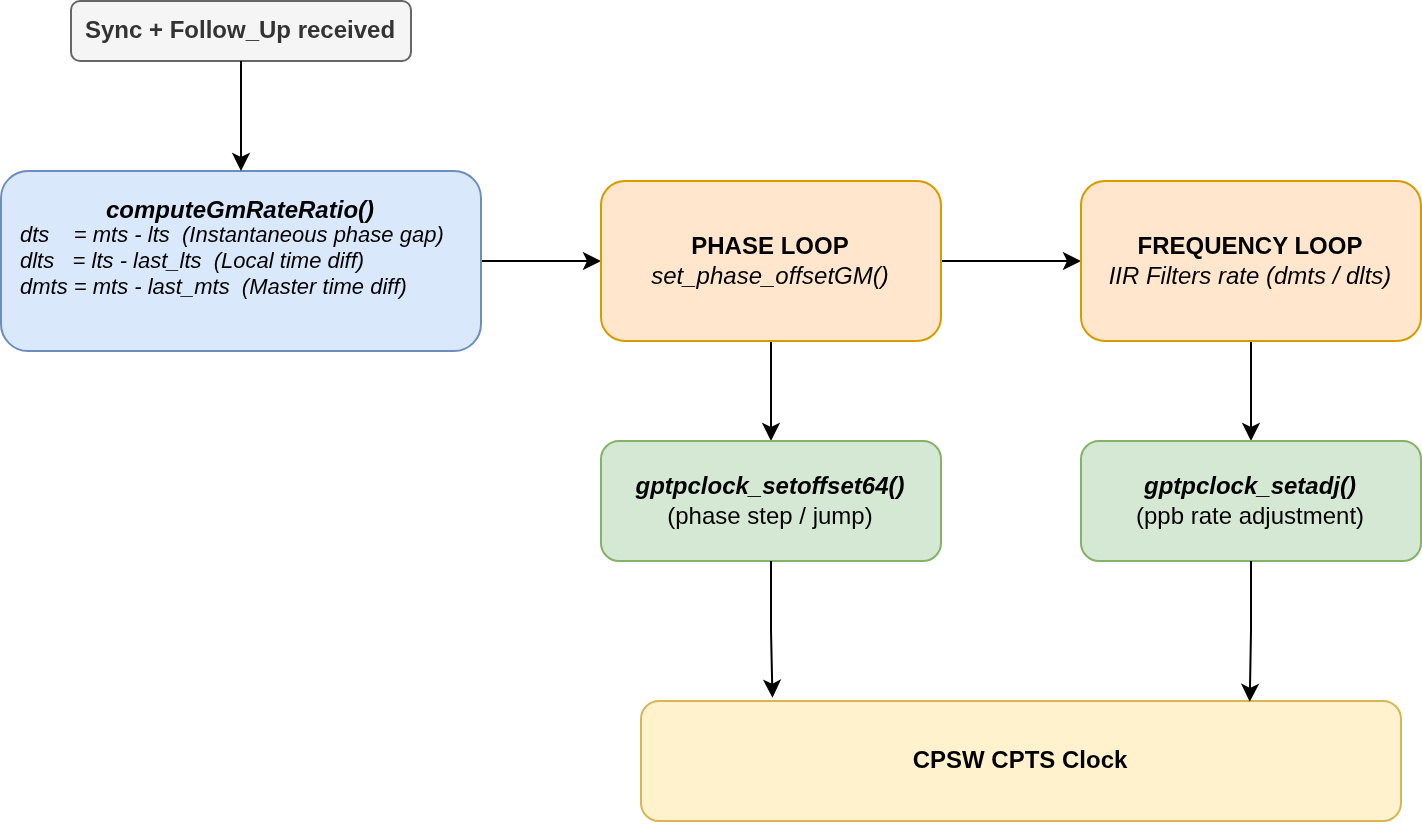

The diagram above was exported from draw.io. Its source (the exported page's mxGraphModel, read from the mxfile embedded in the PNG):
<mxGraphModel dx="975" dy="603" grid="1" gridSize="10" guides="1" tooltips="1" connect="1" arrows="1" fold="1" page="1" pageScale="1" pageWidth="900" pageHeight="700" math="0" shadow="0">
  <root>
    <mxCell id="0" />
    <mxCell id="1" parent="0" />
    <mxCell id="sv-sync" parent="1" style="rounded=1;whiteSpace=wrap;html=1;fillColor=#f5f5f5;fontColor=#333333;strokeColor=#666666;fontSize=12;fontStyle=1;" value="Sync + Follow_Up received" vertex="1">
      <mxGeometry height="30" width="170" x="95" y="130" as="geometry" />
    </mxCell>
    <mxCell id="SPW6f_OH_cqdz5av6RQY-4" edge="1" parent="1" source="sv-delta" style="edgeStyle=orthogonalEdgeStyle;rounded=0;orthogonalLoop=1;jettySize=auto;html=1;entryX=0;entryY=0.5;entryDx=0;entryDy=0;" target="sv-phase">
      <mxGeometry relative="1" as="geometry" />
    </mxCell>
    <mxCell id="sv-delta" parent="1" style="rounded=1;whiteSpace=wrap;html=1;fillColor=#dae8fc;strokeColor=#6c8ebf;fontSize=11;align=left;spacingLeft=8;" value="&lt;i&gt;dts&amp;nbsp; &amp;nbsp; = mts - lts&amp;nbsp;&amp;nbsp;(Instantaneous phase gap)&lt;br&gt;&lt;/i&gt;&lt;div style=&quot;&quot;&gt;&lt;i&gt;&lt;span style=&quot;background-color: transparent; color: light-dark(rgb(0, 0, 0), rgb(255, 255, 255));&quot;&gt;dlts&lt;/span&gt;&lt;span style=&quot;background-color: transparent; color: light-dark(rgb(0, 0, 0), rgb(255, 255, 255));&quot;&gt;&amp;nbsp; &amp;nbsp;= lts - last_lts&amp;nbsp;&amp;nbsp;(Local time diff)&lt;/span&gt;&lt;/i&gt;&lt;/div&gt;&lt;i&gt;dmts = mts - last_mts&amp;nbsp;&amp;nbsp;(Master time diff)&lt;/i&gt;" vertex="1">
      <mxGeometry height="90" width="240" x="60" y="215" as="geometry" />
    </mxCell>
    <mxCell id="sv-e-sync-delta" edge="1" parent="1" source="sv-sync" style="edgeStyle=orthogonalEdgeStyle;rounded=0;orthogonalLoop=1;jettySize=auto;html=1;exitX=0.5;exitY=1;exitDx=0;exitDy=0;entryX=0.5;entryY=0;entryDx=0;entryDy=0;" target="sv-delta">
      <mxGeometry relative="1" as="geometry" />
    </mxCell>
    <mxCell id="SPW6f_OH_cqdz5av6RQY-5" edge="1" parent="1" source="sv-phase" style="edgeStyle=orthogonalEdgeStyle;rounded=0;orthogonalLoop=1;jettySize=auto;html=1;exitX=1;exitY=0.5;exitDx=0;exitDy=0;entryX=0;entryY=0.5;entryDx=0;entryDy=0;" target="sv-freq">
      <mxGeometry relative="1" as="geometry" />
    </mxCell>
    <mxCell id="SPW6f_OH_cqdz5av6RQY-6" edge="1" parent="1" source="sv-phase" style="edgeStyle=orthogonalEdgeStyle;rounded=0;orthogonalLoop=1;jettySize=auto;html=1;" target="sv-setoffset" value="">
      <mxGeometry relative="1" as="geometry" />
    </mxCell>
    <mxCell id="sv-phase" parent="1" style="rounded=1;whiteSpace=wrap;html=1;fillColor=#ffe6cc;strokeColor=#d79b00;fontSize=12;" value="&lt;b&gt;PHASE LOOP&lt;/b&gt;&lt;br&gt;&lt;i&gt;set_phase_offsetGM()&lt;/i&gt;" vertex="1">
      <mxGeometry height="80" width="170" x="360" y="220" as="geometry" />
    </mxCell>
    <mxCell id="SPW6f_OH_cqdz5av6RQY-7" edge="1" parent="1" source="sv-freq" style="edgeStyle=orthogonalEdgeStyle;rounded=0;orthogonalLoop=1;jettySize=auto;html=1;" target="sv-setadj" value="">
      <mxGeometry relative="1" as="geometry" />
    </mxCell>
    <mxCell id="sv-freq" parent="1" style="rounded=1;whiteSpace=wrap;html=1;fillColor=#ffe6cc;strokeColor=#d79b00;fontSize=12;" value="&lt;b&gt;FREQUENCY LOOP&lt;/b&gt;&lt;br&gt;&lt;i&gt;IIR Filters rate (dmts / dlts)&lt;/i&gt;" vertex="1">
      <mxGeometry height="80" width="170" x="600" y="220" as="geometry" />
    </mxCell>
    <mxCell id="sv-setoffset" parent="1" style="rounded=1;whiteSpace=wrap;html=1;fillColor=#d5e8d4;strokeColor=#82b366;fontSize=12;" value="&lt;i&gt;&lt;b&gt;gptpclock_setoffset64()&lt;/b&gt;&lt;/i&gt;&lt;br&gt;(phase step / jump)" vertex="1">
      <mxGeometry height="60" width="170" x="360" y="350" as="geometry" />
    </mxCell>
    <mxCell id="sv-setadj" parent="1" style="rounded=1;whiteSpace=wrap;html=1;fillColor=#d5e8d4;strokeColor=#82b366;fontSize=12;" value="&lt;i&gt;&lt;b&gt;gptpclock_setadj()&lt;/b&gt;&lt;/i&gt;&lt;br&gt;(ppb rate adjustment)" vertex="1">
      <mxGeometry height="60" width="170" x="600" y="350" as="geometry" />
    </mxCell>
    <mxCell id="sv-hwclock" parent="1" style="rounded=1;whiteSpace=wrap;html=1;fillColor=#fff2cc;strokeColor=#d6b656;fontSize=12;fontStyle=1;" value="CPSW CPTS Clock" vertex="1">
      <mxGeometry height="60" width="380" x="380" y="480" as="geometry" />
    </mxCell>
    <mxCell id="SPW6f_OH_cqdz5av6RQY-1" parent="1" style="text;html=1;whiteSpace=wrap;strokeColor=none;fillColor=none;align=center;verticalAlign=middle;rounded=0;" value="&lt;i&gt;&lt;b&gt;computeGmRateRatio()&lt;/b&gt;&lt;/i&gt;" vertex="1">
      <mxGeometry height="30" width="60" x="150" y="220" as="geometry" />
    </mxCell>
    <mxCell id="SPW6f_OH_cqdz5av6RQY-2" edge="1" parent="1" source="sv-setoffset" style="edgeStyle=orthogonalEdgeStyle;rounded=0;orthogonalLoop=1;jettySize=auto;html=1;exitX=0.5;exitY=1;exitDx=0;exitDy=0;entryX=0.173;entryY=-0.027;entryDx=0;entryDy=0;entryPerimeter=0;" target="sv-hwclock">
      <mxGeometry relative="1" as="geometry" />
    </mxCell>
    <mxCell id="SPW6f_OH_cqdz5av6RQY-3" edge="1" parent="1" source="sv-setadj" style="edgeStyle=orthogonalEdgeStyle;rounded=0;orthogonalLoop=1;jettySize=auto;html=1;entryX=0.801;entryY=0.007;entryDx=0;entryDy=0;entryPerimeter=0;" target="sv-hwclock">
      <mxGeometry relative="1" as="geometry" />
    </mxCell>
  </root>
</mxGraphModel>